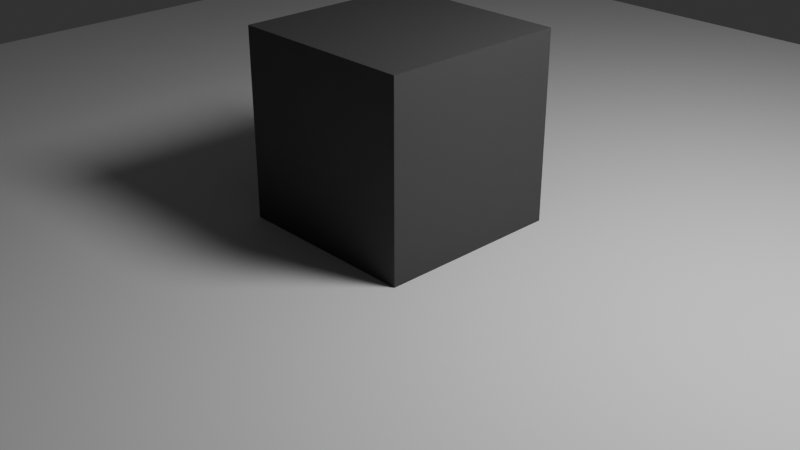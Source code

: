 # Source: Cracks.blend  (saved by Blender 4.4.1; exported with 4.5.12 LTS)
import bpy
from mathutils import Matrix  # noqa: F401  (used for matrix-valued properties, if any)

bpy.ops.wm.read_factory_settings(use_empty=True)
scene = bpy.context.scene
scene.name = 'Scene'

# ---- collections
col_models = bpy.data.collections.new('Models'); scene.collection.children.link(col_models)
col_lighting = bpy.data.collections.new('Lighting'); scene.collection.children.link(col_lighting)
col_rigs = bpy.data.collections.new('Rigs'); scene.collection.children.link(col_rigs)
col_other = bpy.data.collections.new('Other'); scene.collection.children.link(col_other)

# ---- images (referenced by path relative to the original .blend; pixels are not part of the script)
import os
ASSET_DIR = os.environ.get("B2B_ASSET_DIR", "")  # directory of the original .blend (textures are referenced by path, not embedded)
HERE = os.path.dirname(os.path.abspath(__file__))  # packed textures are extracted next to this script under _unpacked/

def load_image(name, relpath, width, height, colorspace="sRGB"):
    """Load a texture the original file referenced (path relative to the .blend, or extracted next to this script)."""
    p = next((c for c in (os.path.join(HERE, relpath), os.path.join(ASSET_DIR, relpath)) if relpath and os.path.exists(c)), "")
    if p:
        img = bpy.data.images.load(p, check_existing=True)
        img.name = name
    else:  # same state as the original file: an image datablock whose file is absent (Cycles renders it pink)
        img = bpy.data.images.new(name, width, height)
        img.source = "FILE"
        img.filepath = "//" + (relpath or name)
    img.colorspace_settings.name = colorspace
    return img
img_cracks_png = load_image('Cracks.png', '_unpacked/Cracks.13f302d3.png', 16, 128, 'sRGB')

# ---- materials (node trees are filled in below, after node groups)
mat_material = bpy.data.materials.new('Material')
mat_material.alpha_threshold = 0.0
mat_material.roughness = 0.5
mat_material.line_color = (0.0, 0.0, 0.0, 1.0)

# ---- node groups
ng_cracks_overlay = bpy.data.node_groups.new('Cracks Overlay', 'ShaderNodeTree')
_s = ng_cracks_overlay.interface.new_socket(name='Color', in_out='OUTPUT', socket_type='NodeSocketColor')
_s.default_value = (0.8, 0.8, 0.8, 1.0)
_s = ng_cracks_overlay.interface.new_socket(name='Alpha', in_out='OUTPUT', socket_type='NodeSocketFloat')
_s = ng_cracks_overlay.interface.new_socket(name='Color', in_out='INPUT', socket_type='NodeSocketColor')
_s.default_value = (1.0, 1.0, 1.0, 1.0)
_s = ng_cracks_overlay.interface.new_socket(name='Alpha', in_out='INPUT', socket_type='NodeSocketFloat')
_s.min_value = -1e+04
_s.max_value = 1e+04
_s = ng_cracks_overlay.interface.new_socket(name='Stage', in_out='INPUT', socket_type='NodeSocketInt')
_s.min_value = 0
_s.max_value = 9
_N = ng_cracks_overlay.nodes; _L = ng_cracks_overlay.links
n0 = _N.new('NodeGroupOutput'); n0.name = 'Group Output'; n0.location = (1213, 9)
n1 = _N.new('NodeGroupInput'); n1.name = 'Group Input'; n1.location = (-829, 0)
n2 = _N.new('ShaderNodeTexImage'); n2.name = 'Image Texture'; n2.location = (261, -5)
n2.image = img_cracks_png
n2.interpolation = 'Closest'
n3 = _N.new('ShaderNodeMapping'); n3.name = 'Mapping'; n3.location = (38, -14)
n3.vector_type = 'TEXTURE'
n3.inputs[3].default_value = (1.0, 8.0, 1.0)
n4 = _N.new('ShaderNodeTexCoord'); n4.name = 'Texture Coordinate'; n4.location = (-207, -16)
n5 = _N.new('ShaderNodeCombineXYZ'); n5.name = 'Combine XYZ'; n5.location = (-206, -255)
n6 = _N.new('ShaderNodeMath'); n6.name = 'Math'; n6.location = (-547, -238)
n6.operation = 'MULTIPLY'
n6.inputs[1].default_value = -1.0
n7 = _N.new('ShaderNodeMath'); n7.name = 'Math.001'; n7.location = (-382, -238)
n7.inputs[1].default_value = 1.0
n8 = _N.new('ShaderNodeMix'); n8.name = 'Mix'; n8.location = (1012, 9)
n8.data_type = 'RGBA'
n9 = _N.new('ShaderNodeMath'); n9.name = 'Math.002'; n9.location = (817, 8)
n9.operation = 'MULTIPLY'
n10 = _N.new('ShaderNodeMath'); n10.name = 'Math.003'; n10.location = (563, -211)
n10.operation = 'GREATER_THAN'
n10.use_clamp = True
n10.inputs[1].default_value = 0.0
n11 = _N.new('ShaderNodeMath'); n11.name = 'Math.004'; n11.location = (561, -63)
n11.operation = 'GREATER_THAN'
n11.inputs[1].default_value = 0.005
n12 = _N.new('ShaderNodeMath'); n12.name = 'Math.005'; n12.location = (564, -359)
n12.operation = 'GREATER_THAN'
n12.use_clamp = True
n12.inputs[1].default_value = 8.0
n13 = _N.new('ShaderNodeMix'); n13.name = 'Mix.002'; n13.location = (1014, -211)
_L.new(n3.outputs[0], n2.inputs[0])
_L.new(n4.outputs[2], n3.inputs[0])
_L.new(n8.outputs[2], n0.inputs[0])
_L.new(n5.outputs[0], n3.inputs[1])
_L.new(n7.outputs[0], n5.inputs[1])
_L.new(n1.outputs[2], n6.inputs[0])
_L.new(n6.outputs[0], n7.inputs[0])
_L.new(n1.outputs[0], n8.inputs[6])
_L.new(n2.outputs[0], n8.inputs[7])
_L.new(n11.outputs[0], n9.inputs[0])
_L.new(n10.outputs[0], n9.inputs[1])
_L.new(n9.outputs[0], n8.inputs[0])
_L.new(n1.outputs[2], n10.inputs[0])
_L.new(n2.outputs[1], n11.inputs[0])
_L.new(n1.outputs[2], n12.inputs[0])
_L.new(n12.outputs[0], n13.inputs[0])
_L.new(n1.outputs[1], n13.inputs[2])
_L.new(n13.outputs[0], n0.inputs[1])
n0.is_active_output = True

# ---- material node trees
mat_material.use_nodes = True; mat_material.node_tree.nodes.clear()
_N = mat_material.node_tree.nodes; _L = mat_material.node_tree.links
n0 = _N.new('ShaderNodeOutputMaterial'); n0.name = 'Material Output'; n0.location = (300, 300)
n1 = _N.new('ShaderNodeBsdfPrincipled'); n1.name = 'Principled BSDF'; n1.location = (10, 300)
n1.distribution = 'GGX'
n1.subsurface_method = 'RANDOM_WALK_SKIN'
n1.inputs[3].default_value = 1.45
n1.inputs[27].default_value = (0.0, 0.0, 0.0, 1.0)
n1.inputs[28].default_value = 1.0
n2 = _N.new('ShaderNodeGroup'); n2.name = 'Group'; n2.location = (-160, 278)
n2.node_tree = ng_cracks_overlay
n2.inputs[0].default_value = (0.09569, 0.09569, 0.09569, 1.0)
n2.inputs[1].default_value = 1.0
n2.inputs[2].default_value = 0
_L.new(n2.outputs[0], n1.inputs[0])
_L.new(n2.outputs[1], n1.inputs[4])
_L.new(n1.outputs[0], n0.inputs[0])
n0.is_active_output = True

# ---- world
world_world = bpy.data.worlds.new('World'); scene.world = world_world
world_world.use_nodes = True; world_world.node_tree.nodes.clear()
_N = world_world.node_tree.nodes; _L = world_world.node_tree.links
n0 = _N.new('ShaderNodeOutputWorld'); n0.name = 'World Output'; n0.location = (300, 300)
n1 = _N.new('ShaderNodeBackground'); n1.name = 'Background'; n1.location = (10, 300)
n1.inputs[0].default_value = (0.05088, 0.05088, 0.05088, 1.0)
_L.new(n1.outputs[0], n0.inputs[0])
n0.is_active_output = True
world_world.color = (0.05088, 0.05088, 0.05088)
world_world.sun_shadow_jitter_overblur = 0.0

# ---- cameras
cam_camera = bpy.data.cameras.new('Camera')
cam_camera.clip_end = 100.0
cam_camera.ortho_scale = 7.314

# ---- lights
light_light = bpy.data.lights.new('Light', 'POINT')
light_light.transmission_factor = 0.0
light_light.use_soft_falloff = False
light_light.energy = 1000.0
light_light.shadow_soft_size = 1.0
light_light.shadow_maximum_resolution = 0.002
light_light.use_absolute_resolution = True

# ---- meshes
me_cube = bpy.data.meshes.new('Cube')
me_cube.from_pydata([(1.0, 1.0, 1.0), (1.0, 1.0, -1.0), (1.0, -1.0, 1.0), (1.0, -1.0, -1.0), (-1.0, 1.0, 1.0), (-1.0, 1.0, -1.0), (-1.0, -1.0, 1.0), (-1.0, -1.0, -1.0)], [], [(0, 4, 6, 2), (3, 2, 6, 7), (7, 6, 4, 5), (5, 1, 3, 7), (1, 0, 2, 3), (5, 4, 0, 1)])
_uv = me_cube.uv_layers.new(name='UVMap')
_uv.uv.foreach_set('vector', [0.5, 0.5, 0.75, 0.5, 0.75, 0.75, 0.5, 0.75, 1.0, -7.451e-09, 1.0, 1.0, 0.0, 1.0, -5.96e-08, 0.0, 0.25, 8.659e-05, 0.5, 8.659e-05, 0.5, 0.25, 0.25, 0.25, 8.659e-05, 0.5, 0.25, 0.5, 0.25, 0.75, 8.659e-05, 0.75, 0.25, 0.5, 0.5, 0.5, 0.5, 0.75, 0.25, 0.75, 0.25, 0.25, 0.5, 0.25, 0.5, 0.5, 0.25, 0.5])
me_cube.materials.append(mat_material)
me_cube.use_mirror_vertex_groups = False
me_cube.update()
me_plane = bpy.data.meshes.new('Plane')
me_plane.from_pydata([(-1.0, -1.0, 0.0), (1.0, -1.0, 0.0), (-1.0, 1.0, 0.0), (1.0, 1.0, 0.0)], [], [(0, 1, 3, 2)])
_uv = me_plane.uv_layers.new(name='UVMap')
_uv.uv.foreach_set('vector', [0.0, 0.0, 1.0, 0.0, 1.0, 1.0, 0.0, 1.0])
me_plane.update()

# ---- objects
ob_cube = bpy.data.objects.new('Cube', me_cube)
ob_plane = bpy.data.objects.new('Plane', me_plane)
ob_light = bpy.data.objects.new('Light', light_light)
ob_camera = bpy.data.objects.new('Camera', cam_camera)

# ---- transforms, parenting, visibility, modifiers, constraints
ob_cube.location = (0.0, 0.0, 1.0)
ob_cube.lock_rotations_4d = False
ob_cube.empty_display_type = 'ARROWS'
ob_cube.lineart.crease_threshold = 0.0
ob_plane.location = (0.0, 0.0, 0.0)
ob_plane.scale = (8.366, 8.366, 8.366)
ob_light.location = (4.076, 1.005, 5.904)
ob_light.rotation_euler = (0.6503, 0.05522, 1.866)
ob_light.lock_rotations_4d = False
ob_light.empty_display_type = 'ARROWS'
ob_light.color = (0.0, 0.0, 0.0, 0.0)
ob_light.lineart.crease_threshold = 0.0
ob_camera.location = (7.359, -6.926, 4.958)
ob_camera.rotation_euler = (1.109, 0.0, 0.8149)
ob_camera.lock_rotations_4d = False
ob_camera.empty_display_type = 'ARROWS'
ob_camera.color = (0.0, 0.0, 0.0, 0.0)
ob_camera.display_type = 'WIRE'
ob_camera.lineart.crease_threshold = 0.0

# ---- collection membership
col_models.objects.link(ob_cube)
col_models.objects.link(ob_plane)
col_lighting.objects.link(ob_light)
col_other.objects.link(ob_camera)

# ---- scene / render settings (as saved in the file)
scene.camera = ob_camera
scene.frame_start = 0; scene.frame_end = 250; scene.frame_set(93)
scene.render.engine = 'CYCLES'
scene.render.image_settings.color_mode = 'RGB'
scene.render.image_settings.exr_codec = 'DWAA'
scene.render.resolution_x = 2560
scene.render.resolution_y = 1440
scene.render.resolution_percentage = 50
scene.render.preview_pixel_size = '2'
scene.render.fps = 30
scene.render.use_motion_blur = True
scene.render.simplify_subdivision = 0
scene.render.use_persistent_data = True
scene.render.compositor_device = 'GPU'
scene.cycles.denoising_use_gpu = True
scene.cycles.preview_denoising_quality = 'HIGH'
scene.cycles.samples = 60
scene.cycles.adaptive_min_samples = 20
scene.cycles.caustics_reflective = False
scene.cycles.caustics_refractive = False
scene.cycles.diffuse_bounces = 8
scene.cycles.glossy_bounces = 8
scene.cycles.volume_bounces = 4
scene.cycles.transparent_max_bounces = 1024
scene.cycles.use_camera_cull = True
scene.cycles.use_distance_cull = True
scene.cycles.use_auto_tile = False
scene.eevee.taa_samples = 32
scene.eevee.taa_render_samples = 32
scene.eevee.use_volumetric_shadows = True
scene.eevee.use_gtao = True
scene.eevee.fast_gi_step_count = 16
scene.eevee.fast_gi_resolution = '4'
scene.eevee.use_bokeh_jittered = True
scene.eevee.bokeh_overblur = 20.0
scene.eevee.shadow_step_count = 16
scene.eevee.overscan_size = 10.0
scene.eevee.ray_tracing_options.resolution_scale = '4'
scene.eevee.ray_tracing_options.trace_max_roughness = 0.0
scene.eevee.use_raytracing = True
scene.view_settings.look = 'AgX - Medium High Contrast'
bpy.context.view_layer.update()
